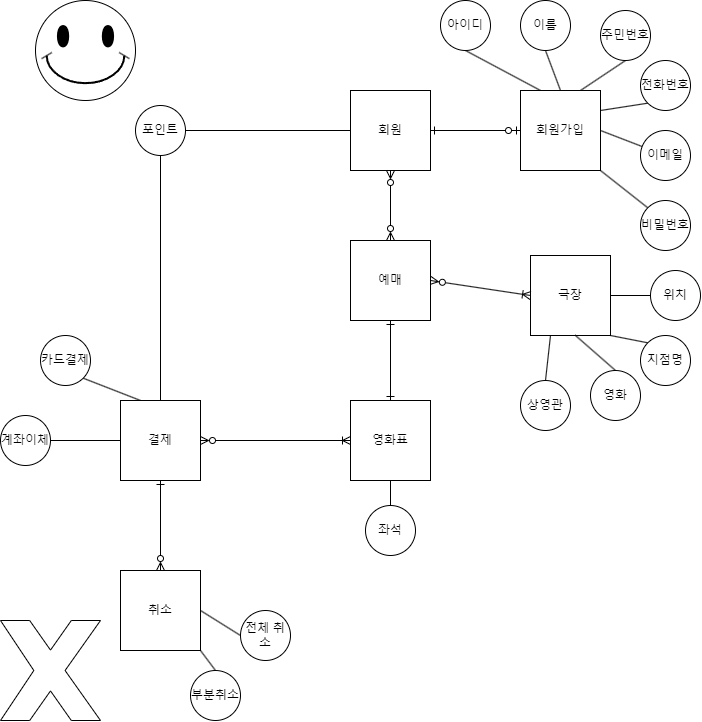

The diagram above was exported from draw.io. Its source (the exported page's mxGraphModel, read from the mxfile embedded in the PNG):
<mxGraphModel dx="799" dy="831" grid="1" gridSize="10" guides="1" tooltips="1" connect="1" arrows="1" fold="1" page="1" pageScale="1" pageWidth="827" pageHeight="1169" math="0" shadow="0">
  <root>
    <mxCell id="0" />
    <mxCell id="1" parent="0" />
    <mxCell id="deo7r2IggrIq4spyVZoH-22" style="edgeStyle=none;shape=connector;rounded=0;orthogonalLoop=1;jettySize=auto;html=1;exitX=1;exitY=0.5;exitDx=0;exitDy=0;entryX=0;entryY=0.5;entryDx=0;entryDy=0;labelBackgroundColor=default;strokeColor=default;fontFamily=Helvetica;fontSize=11;fontColor=default;endArrow=ERzeroToOne;endFill=0;startArrow=ERone;startFill=0;" edge="1" parent="1" source="deo7r2IggrIq4spyVZoH-1" target="deo7r2IggrIq4spyVZoH-3">
      <mxGeometry relative="1" as="geometry" />
    </mxCell>
    <mxCell id="deo7r2IggrIq4spyVZoH-34" style="edgeStyle=none;shape=connector;rounded=0;orthogonalLoop=1;jettySize=auto;html=1;exitX=0.5;exitY=1;exitDx=0;exitDy=0;entryX=0.5;entryY=0;entryDx=0;entryDy=0;labelBackgroundColor=default;strokeColor=default;fontFamily=Helvetica;fontSize=11;fontColor=default;endArrow=ERzeroToMany;endFill=0;startArrow=ERzeroToMany;startFill=0;" edge="1" parent="1" source="deo7r2IggrIq4spyVZoH-1" target="deo7r2IggrIq4spyVZoH-23">
      <mxGeometry relative="1" as="geometry" />
    </mxCell>
    <mxCell id="deo7r2IggrIq4spyVZoH-54" style="edgeStyle=none;shape=connector;rounded=0;orthogonalLoop=1;jettySize=auto;html=1;exitX=0;exitY=0.5;exitDx=0;exitDy=0;entryX=1;entryY=0.5;entryDx=0;entryDy=0;labelBackgroundColor=default;strokeColor=default;fontFamily=Helvetica;fontSize=11;fontColor=default;endArrow=none;endFill=0;" edge="1" parent="1" source="deo7r2IggrIq4spyVZoH-1" target="deo7r2IggrIq4spyVZoH-53">
      <mxGeometry relative="1" as="geometry" />
    </mxCell>
    <mxCell id="deo7r2IggrIq4spyVZoH-1" value="회원" style="whiteSpace=wrap;html=1;aspect=fixed;" vertex="1" parent="1">
      <mxGeometry x="360" y="150" width="80" height="80" as="geometry" />
    </mxCell>
    <mxCell id="deo7r2IggrIq4spyVZoH-16" style="rounded=0;orthogonalLoop=1;jettySize=auto;html=1;exitX=0.5;exitY=0;exitDx=0;exitDy=0;entryX=0.5;entryY=1;entryDx=0;entryDy=0;endArrow=none;endFill=0;" edge="1" parent="1" source="deo7r2IggrIq4spyVZoH-3" target="deo7r2IggrIq4spyVZoH-7">
      <mxGeometry relative="1" as="geometry" />
    </mxCell>
    <mxCell id="deo7r2IggrIq4spyVZoH-17" style="rounded=0;orthogonalLoop=1;jettySize=auto;html=1;exitX=0.25;exitY=0;exitDx=0;exitDy=0;entryX=0.5;entryY=1;entryDx=0;entryDy=0;endArrow=none;endFill=0;" edge="1" parent="1" source="deo7r2IggrIq4spyVZoH-3" target="deo7r2IggrIq4spyVZoH-14">
      <mxGeometry relative="1" as="geometry" />
    </mxCell>
    <mxCell id="deo7r2IggrIq4spyVZoH-18" style="rounded=0;orthogonalLoop=1;jettySize=auto;html=1;exitX=0.75;exitY=0;exitDx=0;exitDy=0;entryX=0.5;entryY=1;entryDx=0;entryDy=0;endArrow=none;endFill=0;" edge="1" parent="1" source="deo7r2IggrIq4spyVZoH-3" target="deo7r2IggrIq4spyVZoH-9">
      <mxGeometry relative="1" as="geometry" />
    </mxCell>
    <mxCell id="deo7r2IggrIq4spyVZoH-19" style="rounded=0;orthogonalLoop=1;jettySize=auto;html=1;exitX=1;exitY=0.25;exitDx=0;exitDy=0;entryX=0;entryY=1;entryDx=0;entryDy=0;endArrow=none;endFill=0;" edge="1" parent="1" source="deo7r2IggrIq4spyVZoH-3" target="deo7r2IggrIq4spyVZoH-8">
      <mxGeometry relative="1" as="geometry" />
    </mxCell>
    <mxCell id="deo7r2IggrIq4spyVZoH-20" style="rounded=0;orthogonalLoop=1;jettySize=auto;html=1;exitX=1;exitY=0.5;exitDx=0;exitDy=0;endArrow=none;endFill=0;" edge="1" parent="1" source="deo7r2IggrIq4spyVZoH-3" target="deo7r2IggrIq4spyVZoH-10">
      <mxGeometry relative="1" as="geometry" />
    </mxCell>
    <mxCell id="deo7r2IggrIq4spyVZoH-21" style="edgeStyle=none;shape=connector;rounded=0;orthogonalLoop=1;jettySize=auto;html=1;exitX=1;exitY=1;exitDx=0;exitDy=0;entryX=0;entryY=0;entryDx=0;entryDy=0;labelBackgroundColor=default;strokeColor=default;fontFamily=Helvetica;fontSize=11;fontColor=default;endArrow=none;endFill=0;" edge="1" parent="1" source="deo7r2IggrIq4spyVZoH-3" target="deo7r2IggrIq4spyVZoH-15">
      <mxGeometry relative="1" as="geometry" />
    </mxCell>
    <mxCell id="deo7r2IggrIq4spyVZoH-3" value="회원가입" style="whiteSpace=wrap;html=1;aspect=fixed;" vertex="1" parent="1">
      <mxGeometry x="530" y="150" width="80" height="80" as="geometry" />
    </mxCell>
    <mxCell id="deo7r2IggrIq4spyVZoH-4" value="극장" style="whiteSpace=wrap;html=1;aspect=fixed;" vertex="1" parent="1">
      <mxGeometry x="540" y="315" width="80" height="80" as="geometry" />
    </mxCell>
    <mxCell id="deo7r2IggrIq4spyVZoH-5" value="영화표" style="whiteSpace=wrap;html=1;aspect=fixed;" vertex="1" parent="1">
      <mxGeometry x="360" y="460" width="80" height="80" as="geometry" />
    </mxCell>
    <mxCell id="deo7r2IggrIq4spyVZoH-56" style="edgeStyle=none;shape=connector;rounded=0;orthogonalLoop=1;jettySize=auto;html=1;exitX=1;exitY=0.5;exitDx=0;exitDy=0;entryX=0;entryY=0.5;entryDx=0;entryDy=0;labelBackgroundColor=default;strokeColor=default;fontFamily=Helvetica;fontSize=11;fontColor=default;endArrow=ERoneToMany;endFill=0;startArrow=ERzeroToMany;startFill=0;" edge="1" parent="1" source="deo7r2IggrIq4spyVZoH-6" target="deo7r2IggrIq4spyVZoH-5">
      <mxGeometry relative="1" as="geometry" />
    </mxCell>
    <mxCell id="deo7r2IggrIq4spyVZoH-57" style="edgeStyle=none;shape=connector;rounded=0;orthogonalLoop=1;jettySize=auto;html=1;exitX=0.25;exitY=0;exitDx=0;exitDy=0;entryX=1;entryY=1;entryDx=0;entryDy=0;labelBackgroundColor=default;strokeColor=default;fontFamily=Helvetica;fontSize=11;fontColor=default;endArrow=none;endFill=0;" edge="1" parent="1" source="deo7r2IggrIq4spyVZoH-6" target="deo7r2IggrIq4spyVZoH-12">
      <mxGeometry relative="1" as="geometry" />
    </mxCell>
    <mxCell id="deo7r2IggrIq4spyVZoH-58" style="edgeStyle=none;shape=connector;rounded=0;orthogonalLoop=1;jettySize=auto;html=1;exitX=0;exitY=0.5;exitDx=0;exitDy=0;entryX=1;entryY=0.5;entryDx=0;entryDy=0;labelBackgroundColor=default;strokeColor=default;fontFamily=Helvetica;fontSize=11;fontColor=default;endArrow=none;endFill=0;" edge="1" parent="1" source="deo7r2IggrIq4spyVZoH-6" target="deo7r2IggrIq4spyVZoH-11">
      <mxGeometry relative="1" as="geometry" />
    </mxCell>
    <mxCell id="deo7r2IggrIq4spyVZoH-59" style="edgeStyle=none;shape=connector;rounded=0;orthogonalLoop=1;jettySize=auto;html=1;exitX=0.5;exitY=0;exitDx=0;exitDy=0;entryX=0.5;entryY=1;entryDx=0;entryDy=0;labelBackgroundColor=default;strokeColor=default;fontFamily=Helvetica;fontSize=11;fontColor=default;endArrow=none;endFill=0;" edge="1" parent="1" source="deo7r2IggrIq4spyVZoH-6" target="deo7r2IggrIq4spyVZoH-53">
      <mxGeometry relative="1" as="geometry" />
    </mxCell>
    <mxCell id="deo7r2IggrIq4spyVZoH-6" value="결제" style="whiteSpace=wrap;html=1;aspect=fixed;" vertex="1" parent="1">
      <mxGeometry x="130" y="460" width="80" height="80" as="geometry" />
    </mxCell>
    <mxCell id="deo7r2IggrIq4spyVZoH-7" value="이름" style="ellipse;whiteSpace=wrap;html=1;aspect=fixed;" vertex="1" parent="1">
      <mxGeometry x="530" y="60" width="50" height="50" as="geometry" />
    </mxCell>
    <mxCell id="deo7r2IggrIq4spyVZoH-8" value="전화번호" style="ellipse;whiteSpace=wrap;html=1;aspect=fixed;" vertex="1" parent="1">
      <mxGeometry x="650" y="120" width="50" height="50" as="geometry" />
    </mxCell>
    <mxCell id="deo7r2IggrIq4spyVZoH-9" value="주민번호" style="ellipse;whiteSpace=wrap;html=1;aspect=fixed;" vertex="1" parent="1">
      <mxGeometry x="610" y="70" width="50" height="50" as="geometry" />
    </mxCell>
    <mxCell id="deo7r2IggrIq4spyVZoH-10" value="이메일" style="ellipse;whiteSpace=wrap;html=1;aspect=fixed;" vertex="1" parent="1">
      <mxGeometry x="650" y="190" width="50" height="50" as="geometry" />
    </mxCell>
    <mxCell id="deo7r2IggrIq4spyVZoH-11" value="계좌이체" style="ellipse;whiteSpace=wrap;html=1;aspect=fixed;" vertex="1" parent="1">
      <mxGeometry x="10" y="475" width="50" height="50" as="geometry" />
    </mxCell>
    <mxCell id="deo7r2IggrIq4spyVZoH-12" value="카드결제" style="ellipse;whiteSpace=wrap;html=1;aspect=fixed;" vertex="1" parent="1">
      <mxGeometry x="50" y="395" width="50" height="50" as="geometry" />
    </mxCell>
    <mxCell id="deo7r2IggrIq4spyVZoH-48" style="edgeStyle=none;shape=connector;rounded=0;orthogonalLoop=1;jettySize=auto;html=1;exitX=0.5;exitY=0;exitDx=0;exitDy=0;entryX=1;entryY=1;entryDx=0;entryDy=0;labelBackgroundColor=default;strokeColor=default;fontFamily=Helvetica;fontSize=11;fontColor=default;endArrow=none;endFill=0;" edge="1" parent="1" source="deo7r2IggrIq4spyVZoH-13" target="deo7r2IggrIq4spyVZoH-31">
      <mxGeometry relative="1" as="geometry" />
    </mxCell>
    <mxCell id="deo7r2IggrIq4spyVZoH-13" value="부분취소" style="ellipse;whiteSpace=wrap;html=1;aspect=fixed;" vertex="1" parent="1">
      <mxGeometry x="200" y="730" width="50" height="50" as="geometry" />
    </mxCell>
    <mxCell id="deo7r2IggrIq4spyVZoH-14" value="아이디" style="ellipse;whiteSpace=wrap;html=1;aspect=fixed;" vertex="1" parent="1">
      <mxGeometry x="450" y="60" width="50" height="50" as="geometry" />
    </mxCell>
    <mxCell id="deo7r2IggrIq4spyVZoH-15" value="비밀번호" style="ellipse;whiteSpace=wrap;html=1;aspect=fixed;" vertex="1" parent="1">
      <mxGeometry x="650" y="260" width="50" height="50" as="geometry" />
    </mxCell>
    <mxCell id="deo7r2IggrIq4spyVZoH-35" style="edgeStyle=none;shape=connector;rounded=0;orthogonalLoop=1;jettySize=auto;html=1;exitX=0.5;exitY=1;exitDx=0;exitDy=0;entryX=0.5;entryY=0;entryDx=0;entryDy=0;labelBackgroundColor=default;strokeColor=default;fontFamily=Helvetica;fontSize=11;fontColor=default;endArrow=ERone;endFill=0;startArrow=ERone;startFill=0;" edge="1" parent="1" source="deo7r2IggrIq4spyVZoH-23" target="deo7r2IggrIq4spyVZoH-5">
      <mxGeometry relative="1" as="geometry" />
    </mxCell>
    <mxCell id="deo7r2IggrIq4spyVZoH-38" style="edgeStyle=none;shape=connector;rounded=0;orthogonalLoop=1;jettySize=auto;html=1;exitX=1;exitY=0.5;exitDx=0;exitDy=0;entryX=0;entryY=0.5;entryDx=0;entryDy=0;labelBackgroundColor=default;strokeColor=default;fontFamily=Helvetica;fontSize=11;fontColor=default;endArrow=ERoneToMany;endFill=0;startArrow=ERzeroToMany;startFill=0;" edge="1" parent="1" source="deo7r2IggrIq4spyVZoH-23" target="deo7r2IggrIq4spyVZoH-4">
      <mxGeometry relative="1" as="geometry" />
    </mxCell>
    <mxCell id="deo7r2IggrIq4spyVZoH-23" value="예매" style="whiteSpace=wrap;html=1;aspect=fixed;" vertex="1" parent="1">
      <mxGeometry x="360" y="300" width="80" height="80" as="geometry" />
    </mxCell>
    <mxCell id="deo7r2IggrIq4spyVZoH-55" style="edgeStyle=none;shape=connector;rounded=0;orthogonalLoop=1;jettySize=auto;html=1;exitX=0.5;exitY=0;exitDx=0;exitDy=0;entryX=0.5;entryY=1;entryDx=0;entryDy=0;labelBackgroundColor=default;strokeColor=default;fontFamily=Helvetica;fontSize=11;fontColor=default;endArrow=ERone;endFill=0;startArrow=ERzeroToMany;startFill=0;" edge="1" parent="1" source="deo7r2IggrIq4spyVZoH-31" target="deo7r2IggrIq4spyVZoH-6">
      <mxGeometry relative="1" as="geometry" />
    </mxCell>
    <mxCell id="deo7r2IggrIq4spyVZoH-31" value="취소" style="whiteSpace=wrap;html=1;aspect=fixed;" vertex="1" parent="1">
      <mxGeometry x="130" y="630" width="80" height="80" as="geometry" />
    </mxCell>
    <mxCell id="deo7r2IggrIq4spyVZoH-47" style="edgeStyle=none;shape=connector;rounded=0;orthogonalLoop=1;jettySize=auto;html=1;exitX=0;exitY=0.5;exitDx=0;exitDy=0;entryX=1;entryY=0.5;entryDx=0;entryDy=0;labelBackgroundColor=default;strokeColor=default;fontFamily=Helvetica;fontSize=11;fontColor=default;endArrow=none;endFill=0;" edge="1" parent="1" source="deo7r2IggrIq4spyVZoH-32" target="deo7r2IggrIq4spyVZoH-31">
      <mxGeometry relative="1" as="geometry" />
    </mxCell>
    <mxCell id="deo7r2IggrIq4spyVZoH-32" value="전체 취소" style="ellipse;whiteSpace=wrap;html=1;aspect=fixed;" vertex="1" parent="1">
      <mxGeometry x="250" y="670" width="50" height="50" as="geometry" />
    </mxCell>
    <mxCell id="deo7r2IggrIq4spyVZoH-37" style="edgeStyle=none;shape=connector;rounded=0;orthogonalLoop=1;jettySize=auto;html=1;exitX=0.5;exitY=0;exitDx=0;exitDy=0;entryX=0.5;entryY=1;entryDx=0;entryDy=0;labelBackgroundColor=default;strokeColor=default;fontFamily=Helvetica;fontSize=11;fontColor=default;endArrow=none;endFill=0;" edge="1" parent="1" source="deo7r2IggrIq4spyVZoH-36" target="deo7r2IggrIq4spyVZoH-5">
      <mxGeometry relative="1" as="geometry" />
    </mxCell>
    <mxCell id="deo7r2IggrIq4spyVZoH-36" value="좌석" style="ellipse;whiteSpace=wrap;html=1;aspect=fixed;" vertex="1" parent="1">
      <mxGeometry x="375" y="565" width="50" height="50" as="geometry" />
    </mxCell>
    <mxCell id="deo7r2IggrIq4spyVZoH-44" style="edgeStyle=none;shape=connector;rounded=0;orthogonalLoop=1;jettySize=auto;html=1;exitX=0;exitY=0.5;exitDx=0;exitDy=0;entryX=1;entryY=0.5;entryDx=0;entryDy=0;labelBackgroundColor=default;strokeColor=default;fontFamily=Helvetica;fontSize=11;fontColor=default;endArrow=none;endFill=0;" edge="1" parent="1" source="deo7r2IggrIq4spyVZoH-39" target="deo7r2IggrIq4spyVZoH-4">
      <mxGeometry relative="1" as="geometry" />
    </mxCell>
    <mxCell id="deo7r2IggrIq4spyVZoH-39" value="위치" style="ellipse;whiteSpace=wrap;html=1;aspect=fixed;" vertex="1" parent="1">
      <mxGeometry x="660" y="330" width="50" height="50" as="geometry" />
    </mxCell>
    <mxCell id="deo7r2IggrIq4spyVZoH-43" style="edgeStyle=none;shape=connector;rounded=0;orthogonalLoop=1;jettySize=auto;html=1;exitX=0;exitY=0;exitDx=0;exitDy=0;entryX=1;entryY=1;entryDx=0;entryDy=0;labelBackgroundColor=default;strokeColor=default;fontFamily=Helvetica;fontSize=11;fontColor=default;endArrow=none;endFill=0;" edge="1" parent="1" source="deo7r2IggrIq4spyVZoH-40" target="deo7r2IggrIq4spyVZoH-4">
      <mxGeometry relative="1" as="geometry" />
    </mxCell>
    <mxCell id="deo7r2IggrIq4spyVZoH-40" value="지점명" style="ellipse;whiteSpace=wrap;html=1;aspect=fixed;" vertex="1" parent="1">
      <mxGeometry x="650" y="395" width="50" height="50" as="geometry" />
    </mxCell>
    <mxCell id="deo7r2IggrIq4spyVZoH-42" style="edgeStyle=none;shape=connector;rounded=0;orthogonalLoop=1;jettySize=auto;html=1;exitX=0.5;exitY=0;exitDx=0;exitDy=0;entryX=0.557;entryY=0.995;entryDx=0;entryDy=0;entryPerimeter=0;labelBackgroundColor=default;strokeColor=default;fontFamily=Helvetica;fontSize=11;fontColor=default;endArrow=none;endFill=0;" edge="1" parent="1" source="deo7r2IggrIq4spyVZoH-41" target="deo7r2IggrIq4spyVZoH-4">
      <mxGeometry relative="1" as="geometry" />
    </mxCell>
    <mxCell id="deo7r2IggrIq4spyVZoH-41" value="영화" style="ellipse;whiteSpace=wrap;html=1;aspect=fixed;" vertex="1" parent="1">
      <mxGeometry x="600" y="430" width="50" height="50" as="geometry" />
    </mxCell>
    <mxCell id="deo7r2IggrIq4spyVZoH-46" style="edgeStyle=none;shape=connector;rounded=0;orthogonalLoop=1;jettySize=auto;html=1;exitX=0.5;exitY=0;exitDx=0;exitDy=0;entryX=0.25;entryY=1;entryDx=0;entryDy=0;labelBackgroundColor=default;strokeColor=default;fontFamily=Helvetica;fontSize=11;fontColor=default;endArrow=none;endFill=0;" edge="1" parent="1" source="deo7r2IggrIq4spyVZoH-45" target="deo7r2IggrIq4spyVZoH-4">
      <mxGeometry relative="1" as="geometry" />
    </mxCell>
    <mxCell id="deo7r2IggrIq4spyVZoH-45" value="상영관" style="ellipse;whiteSpace=wrap;html=1;aspect=fixed;" vertex="1" parent="1">
      <mxGeometry x="530" y="440" width="50" height="50" as="geometry" />
    </mxCell>
    <mxCell id="deo7r2IggrIq4spyVZoH-53" value="포인트" style="ellipse;whiteSpace=wrap;html=1;aspect=fixed;" vertex="1" parent="1">
      <mxGeometry x="145" y="165" width="50" height="50" as="geometry" />
    </mxCell>
    <mxCell id="deo7r2IggrIq4spyVZoH-60" value="" style="verticalLabelPosition=bottom;verticalAlign=top;html=1;shape=mxgraph.basic.smiley;fontFamily=Helvetica;fontSize=11;fontColor=default;" vertex="1" parent="1">
      <mxGeometry x="45" y="60" width="100" height="100" as="geometry" />
    </mxCell>
    <mxCell id="deo7r2IggrIq4spyVZoH-61" value="" style="verticalLabelPosition=bottom;verticalAlign=top;html=1;shape=mxgraph.basic.x;fontFamily=Helvetica;fontSize=11;fontColor=default;" vertex="1" parent="1">
      <mxGeometry x="10" y="680" width="100" height="100" as="geometry" />
    </mxCell>
  </root>
</mxGraphModel>